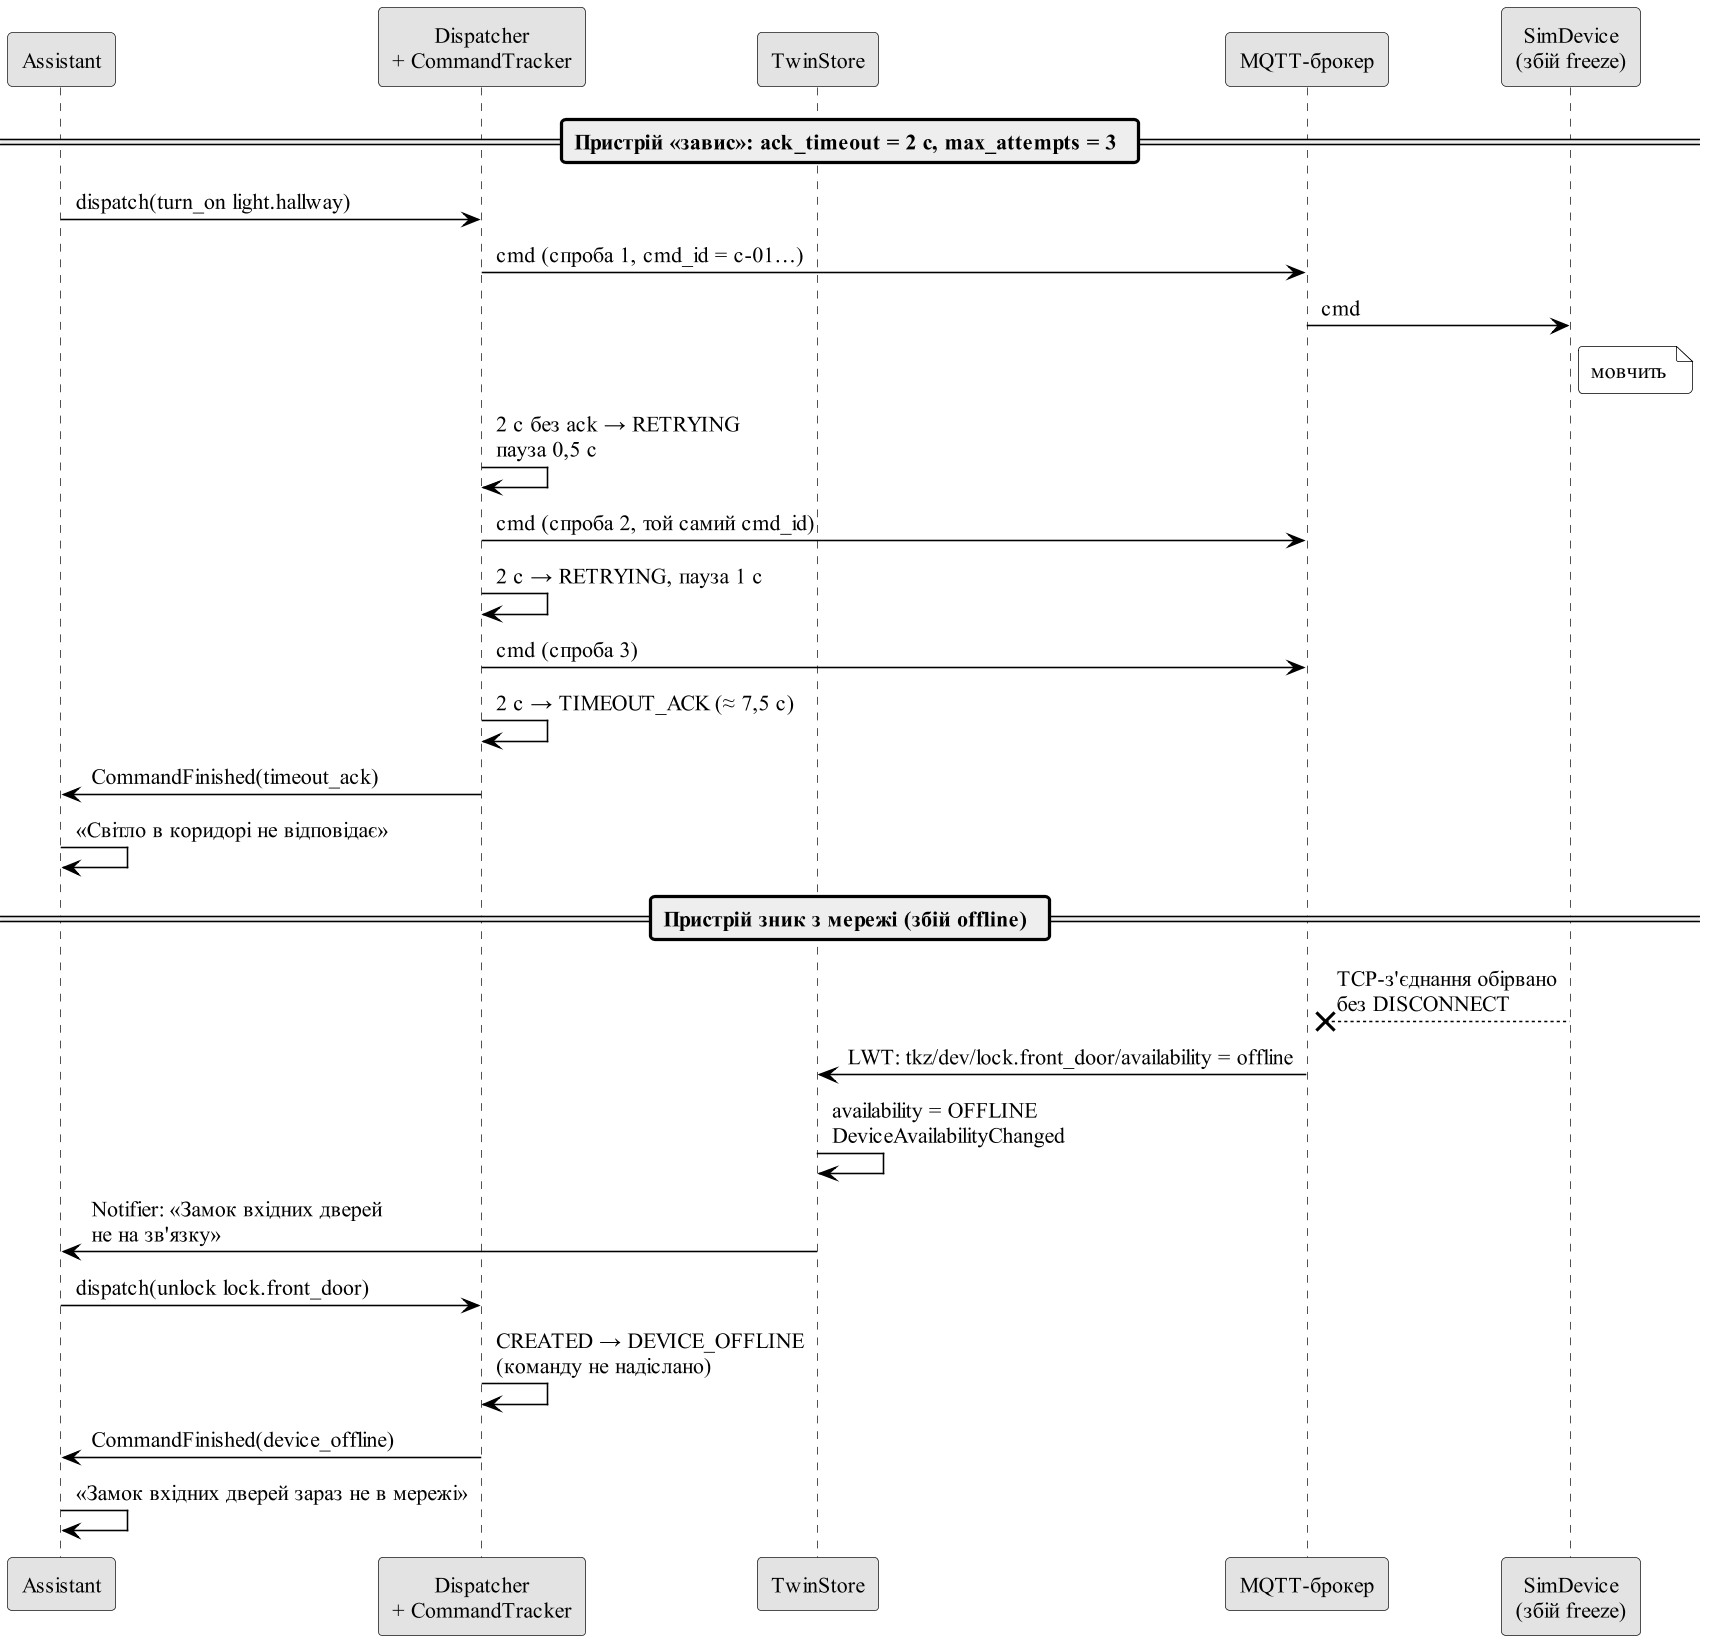

The diagram above was rendered by PlantUML. Its source (embedded in the PNG):
@startuml 05_seq_failure
' Рисунок: альтернативні гілки - немає ack (повтори) і пристрій офлайн (LWT)
!include _style.iuml
skinparam sequenceMessageAlign left

participant "Assistant" as A
participant "Dispatcher\n+ CommandTracker" as D
participant "TwinStore" as T
participant "MQTT-брокер" as B
participant "SimDevice\n(збій freeze)" as S

== Пристрій «завис»: ack_timeout = 2 с, max_attempts = 3 ==
A -> D : dispatch(turn_on light.hallway)
D -> B : cmd (спроба 1, cmd_id = c-01…)
B -> S : cmd
note right of S : мовчить
D -> D : 2 с без ack → RETRYING\nпауза 0,5 с
D -> B : cmd (спроба 2, той самий cmd_id)
D -> D : 2 с → RETRYING, пауза 1 с
D -> B : cmd (спроба 3)
D -> D : 2 с → TIMEOUT_ACK (≈ 7,5 с)
D -> A : CommandFinished(timeout_ack)
A -> A : «Світло в коридорі не відповідає»

== Пристрій зник з мережі (збій offline) ==
S -[#black,dashed]x B : TCP-з'єднання обірвано\nбез DISCONNECT
B -> T : LWT: tkz/dev/lock.front_door/availability = offline
T -> T : availability = OFFLINE\nDeviceAvailabilityChanged
T -> A : Notifier: «Замок вхідних дверей\nне на зв'язку»
A -> D : dispatch(unlock lock.front_door)
D -> D : CREATED → DEVICE_OFFLINE\n(команду не надіслано)
D -> A : CommandFinished(device_offline)
A -> A : «Замок вхідних дверей зараз не в мережі»
@enduml